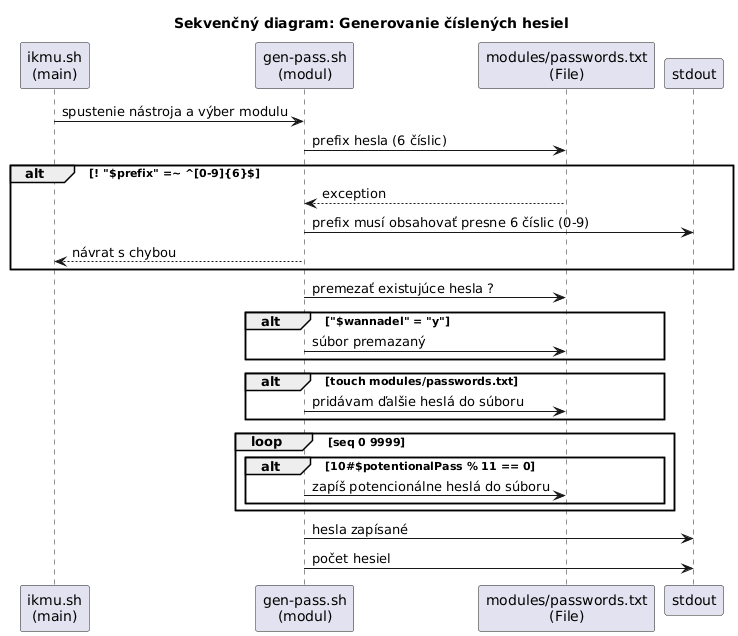

The diagram above was rendered by PlantUML. Its source (embedded in the PNG):
@startuml
title Sekvenčný diagram: Generovanie číslených hesiel 

participant "ikmu.sh\n(main)" as IKMU
participant "gen-pass.sh\n(modul)" as Modul
participant "modules/passwords.txt\n(File)" as File
participant "stdout" as Console


IKMU -> Modul : spustenie nástroja a výber modulu
Modul -> File : prefix hesla (6 číslic)

alt ! "$prefix" =~ ^[0-9]{6}$
  File --> Modul : exception
  Modul -> Console : prefix musí obsahovať presne 6 číslic (0-9)
  Modul --> IKMU : návrat s chybou 
end

Modul -> File : premezať existujúce hesla ?

alt "$wannadel" = "y" 
  Modul -> File : súbor premazaný
end

alt touch modules/passwords.txt
  Modul -> File : pridávam ďalšie heslá do súboru
end

loop seq 0 9999
  alt 10#$potentionalPass % 11 == 0
    Modul -> File : zapíš potencionálne heslá do súboru
  end
end

Modul -> Console : hesla zapísané
Modul -> Console : počet hesiel
@enduml